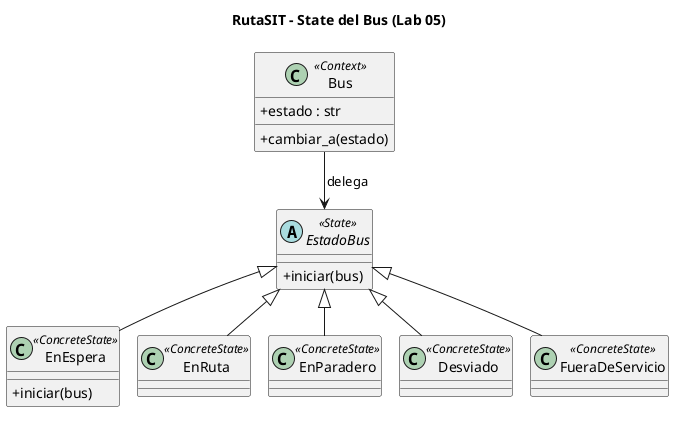

The diagram above was rendered by PlantUML. Its source (embedded in the PNG):
@startuml
title RutaSIT - State del Bus (Lab 05)
skinparam classAttributeIconSize 0

abstract class EstadoBus <<State>> {
  +iniciar(bus)
}
class EnEspera <<ConcreteState>> {
  +iniciar(bus)
}
class EnRuta <<ConcreteState>> {
}
class EnParadero <<ConcreteState>> {
}
class Desviado <<ConcreteState>> {
}
class FueraDeServicio <<ConcreteState>> {
}
EstadoBus <|-- EnEspera
EstadoBus <|-- EnRuta
EstadoBus <|-- EnParadero
EstadoBus <|-- Desviado
EstadoBus <|-- FueraDeServicio

class Bus <<Context>> {
  +estado : str
  +cambiar_a(estado)
}
Bus --> EstadoBus : delega
@enduml